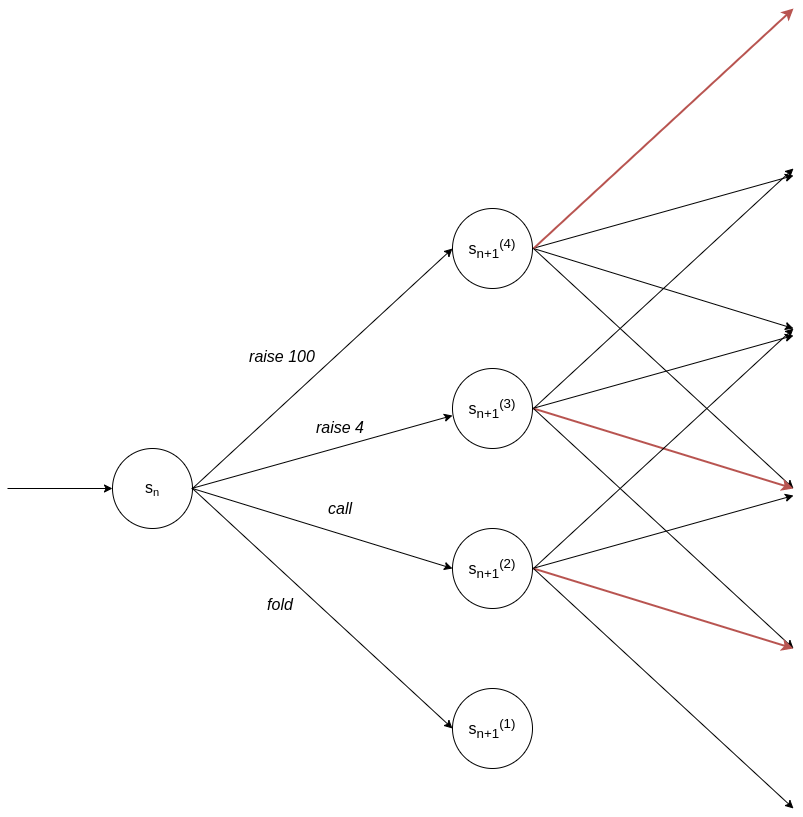

The diagram above was exported from draw.io. Its source (the exported page's mxGraphModel, read from the mxfile embedded in the PNG):
<mxGraphModel dx="2200" dy="937" grid="0" gridSize="10" guides="1" tooltips="1" connect="1" arrows="1" fold="1" page="1" pageScale="1" pageWidth="850" pageHeight="1100" math="0" shadow="0">
  <root>
    <mxCell id="0" />
    <mxCell id="1" parent="0" />
    <mxCell id="cl4uH4Tl5F2XeNfh_b3p-1" value="" style="ellipse;whiteSpace=wrap;html=1;aspect=fixed;" parent="1" vertex="1">
      <mxGeometry x="100" y="480" width="80" height="80" as="geometry" />
    </mxCell>
    <mxCell id="cl4uH4Tl5F2XeNfh_b3p-2" value="" style="ellipse;whiteSpace=wrap;html=1;aspect=fixed;" parent="1" vertex="1">
      <mxGeometry x="440" y="240" width="80" height="80" as="geometry" />
    </mxCell>
    <mxCell id="cl4uH4Tl5F2XeNfh_b3p-3" value="" style="ellipse;whiteSpace=wrap;html=1;aspect=fixed;" parent="1" vertex="1">
      <mxGeometry x="440" y="400" width="80" height="80" as="geometry" />
    </mxCell>
    <mxCell id="cl4uH4Tl5F2XeNfh_b3p-4" value="" style="ellipse;whiteSpace=wrap;html=1;aspect=fixed;" parent="1" vertex="1">
      <mxGeometry x="440" y="560" width="80" height="80" as="geometry" />
    </mxCell>
    <mxCell id="cl4uH4Tl5F2XeNfh_b3p-5" value="" style="ellipse;whiteSpace=wrap;html=1;aspect=fixed;" parent="1" vertex="1">
      <mxGeometry x="440" y="720" width="80" height="80" as="geometry" />
    </mxCell>
    <mxCell id="cl4uH4Tl5F2XeNfh_b3p-7" value="" style="endArrow=classic;html=1;entryX=0;entryY=0.5;entryDx=0;entryDy=0;" parent="1" target="cl4uH4Tl5F2XeNfh_b3p-1" edge="1">
      <mxGeometry width="50" height="50" relative="1" as="geometry">
        <mxPoint x="-5" y="520" as="sourcePoint" />
        <mxPoint x="450" y="450" as="targetPoint" />
      </mxGeometry>
    </mxCell>
    <mxCell id="cl4uH4Tl5F2XeNfh_b3p-8" value="" style="endArrow=classic;html=1;entryX=0;entryY=0.588;entryDx=0;entryDy=0;entryPerimeter=0;strokeWidth=1;" parent="1" target="cl4uH4Tl5F2XeNfh_b3p-3" edge="1">
      <mxGeometry width="50" height="50" relative="1" as="geometry">
        <mxPoint x="179" y="520" as="sourcePoint" />
        <mxPoint x="442" y="453" as="targetPoint" />
      </mxGeometry>
    </mxCell>
    <mxCell id="cl4uH4Tl5F2XeNfh_b3p-9" value="" style="endArrow=classic;html=1;entryX=0;entryY=0.5;entryDx=0;entryDy=0;exitX=1;exitY=0.5;exitDx=0;exitDy=0;strokeWidth=1;" parent="1" source="cl4uH4Tl5F2XeNfh_b3p-1" target="cl4uH4Tl5F2XeNfh_b3p-4" edge="1">
      <mxGeometry width="50" height="50" relative="1" as="geometry">
        <mxPoint x="399" y="503" as="sourcePoint" />
        <mxPoint x="449" y="453" as="targetPoint" />
      </mxGeometry>
    </mxCell>
    <mxCell id="cl4uH4Tl5F2XeNfh_b3p-10" value="" style="endArrow=classic;html=1;entryX=0;entryY=0.5;entryDx=0;entryDy=0;exitX=1;exitY=0.5;exitDx=0;exitDy=0;strokeWidth=1;" parent="1" source="cl4uH4Tl5F2XeNfh_b3p-1" target="cl4uH4Tl5F2XeNfh_b3p-2" edge="1">
      <mxGeometry width="50" height="50" relative="1" as="geometry">
        <mxPoint x="399" y="503" as="sourcePoint" />
        <mxPoint x="449" y="453" as="targetPoint" />
      </mxGeometry>
    </mxCell>
    <mxCell id="cl4uH4Tl5F2XeNfh_b3p-11" value="" style="endArrow=classic;html=1;entryX=0;entryY=0.5;entryDx=0;entryDy=0;exitX=1;exitY=0.5;exitDx=0;exitDy=0;strokeWidth=1;" parent="1" source="cl4uH4Tl5F2XeNfh_b3p-1" target="cl4uH4Tl5F2XeNfh_b3p-5" edge="1">
      <mxGeometry width="50" height="50" relative="1" as="geometry">
        <mxPoint x="399" y="503" as="sourcePoint" />
        <mxPoint x="449" y="453" as="targetPoint" />
      </mxGeometry>
    </mxCell>
    <mxCell id="cl4uH4Tl5F2XeNfh_b3p-17" value="" style="endArrow=classic;html=1;entryX=0;entryY=0.588;entryDx=0;entryDy=0;entryPerimeter=0;" parent="1" edge="1">
      <mxGeometry width="50" height="50" relative="1" as="geometry">
        <mxPoint x="520" y="280" as="sourcePoint" />
        <mxPoint x="781" y="207.03999999999996" as="targetPoint" />
      </mxGeometry>
    </mxCell>
    <mxCell id="cl4uH4Tl5F2XeNfh_b3p-18" value="" style="endArrow=classic;html=1;entryX=0;entryY=0.5;entryDx=0;entryDy=0;exitX=1;exitY=0.5;exitDx=0;exitDy=0;" parent="1" edge="1">
      <mxGeometry width="50" height="50" relative="1" as="geometry">
        <mxPoint x="521" y="280" as="sourcePoint" />
        <mxPoint x="781" y="360" as="targetPoint" />
      </mxGeometry>
    </mxCell>
    <mxCell id="cl4uH4Tl5F2XeNfh_b3p-19" value="" style="endArrow=classic;html=1;entryX=0;entryY=0.5;entryDx=0;entryDy=0;exitX=1;exitY=0.5;exitDx=0;exitDy=0;strokeWidth=2;fillColor=#f8cecc;strokeColor=#b85450;" parent="1" edge="1">
      <mxGeometry width="50" height="50" relative="1" as="geometry">
        <mxPoint x="521" y="280" as="sourcePoint" />
        <mxPoint x="781" y="40" as="targetPoint" />
      </mxGeometry>
    </mxCell>
    <mxCell id="cl4uH4Tl5F2XeNfh_b3p-20" value="" style="endArrow=classic;html=1;entryX=0;entryY=0.5;entryDx=0;entryDy=0;exitX=1;exitY=0.5;exitDx=0;exitDy=0;" parent="1" edge="1">
      <mxGeometry width="50" height="50" relative="1" as="geometry">
        <mxPoint x="521" y="280" as="sourcePoint" />
        <mxPoint x="781" y="520" as="targetPoint" />
      </mxGeometry>
    </mxCell>
    <mxCell id="cl4uH4Tl5F2XeNfh_b3p-21" value="" style="endArrow=classic;html=1;entryX=0;entryY=0.588;entryDx=0;entryDy=0;entryPerimeter=0;" parent="1" edge="1">
      <mxGeometry width="50" height="50" relative="1" as="geometry">
        <mxPoint x="520" y="440" as="sourcePoint" />
        <mxPoint x="781" y="367.03999999999996" as="targetPoint" />
      </mxGeometry>
    </mxCell>
    <mxCell id="cl4uH4Tl5F2XeNfh_b3p-22" value="" style="endArrow=classic;html=1;entryX=0;entryY=0.5;entryDx=0;entryDy=0;exitX=1;exitY=0.5;exitDx=0;exitDy=0;strokeWidth=2;fillColor=#f8cecc;strokeColor=#b85450;" parent="1" edge="1">
      <mxGeometry width="50" height="50" relative="1" as="geometry">
        <mxPoint x="521" y="440" as="sourcePoint" />
        <mxPoint x="781" y="520" as="targetPoint" />
      </mxGeometry>
    </mxCell>
    <mxCell id="cl4uH4Tl5F2XeNfh_b3p-23" value="" style="endArrow=classic;html=1;entryX=0;entryY=0.5;entryDx=0;entryDy=0;exitX=1;exitY=0.5;exitDx=0;exitDy=0;" parent="1" edge="1">
      <mxGeometry width="50" height="50" relative="1" as="geometry">
        <mxPoint x="521" y="440" as="sourcePoint" />
        <mxPoint x="781" y="200" as="targetPoint" />
      </mxGeometry>
    </mxCell>
    <mxCell id="cl4uH4Tl5F2XeNfh_b3p-24" value="" style="endArrow=classic;html=1;entryX=0;entryY=0.5;entryDx=0;entryDy=0;exitX=1;exitY=0.5;exitDx=0;exitDy=0;" parent="1" edge="1">
      <mxGeometry width="50" height="50" relative="1" as="geometry">
        <mxPoint x="521" y="440" as="sourcePoint" />
        <mxPoint x="781" y="680" as="targetPoint" />
      </mxGeometry>
    </mxCell>
    <mxCell id="cl4uH4Tl5F2XeNfh_b3p-25" value="" style="endArrow=classic;html=1;entryX=0;entryY=0.588;entryDx=0;entryDy=0;entryPerimeter=0;" parent="1" edge="1">
      <mxGeometry width="50" height="50" relative="1" as="geometry">
        <mxPoint x="520" y="600" as="sourcePoint" />
        <mxPoint x="781" y="527.04" as="targetPoint" />
      </mxGeometry>
    </mxCell>
    <mxCell id="cl4uH4Tl5F2XeNfh_b3p-26" value="" style="endArrow=classic;html=1;entryX=0;entryY=0.5;entryDx=0;entryDy=0;exitX=1;exitY=0.5;exitDx=0;exitDy=0;strokeWidth=2;fillColor=#f8cecc;strokeColor=#b85450;" parent="1" edge="1">
      <mxGeometry width="50" height="50" relative="1" as="geometry">
        <mxPoint x="521" y="600" as="sourcePoint" />
        <mxPoint x="781" y="680" as="targetPoint" />
      </mxGeometry>
    </mxCell>
    <mxCell id="cl4uH4Tl5F2XeNfh_b3p-27" value="" style="endArrow=classic;html=1;entryX=0;entryY=0.5;entryDx=0;entryDy=0;exitX=1;exitY=0.5;exitDx=0;exitDy=0;" parent="1" edge="1">
      <mxGeometry width="50" height="50" relative="1" as="geometry">
        <mxPoint x="521" y="600" as="sourcePoint" />
        <mxPoint x="781" y="360" as="targetPoint" />
      </mxGeometry>
    </mxCell>
    <mxCell id="cl4uH4Tl5F2XeNfh_b3p-28" value="" style="endArrow=classic;html=1;entryX=0;entryY=0.5;entryDx=0;entryDy=0;exitX=1;exitY=0.5;exitDx=0;exitDy=0;" parent="1" edge="1">
      <mxGeometry width="50" height="50" relative="1" as="geometry">
        <mxPoint x="521" y="600" as="sourcePoint" />
        <mxPoint x="781" y="840" as="targetPoint" />
      </mxGeometry>
    </mxCell>
    <mxCell id="cl4uH4Tl5F2XeNfh_b3p-33" value="&lt;span style=&quot;font-size: 16px&quot;&gt;s&lt;/span&gt;&lt;span style=&quot;font-size: 13.3333px&quot;&gt;&lt;sub&gt;n&lt;br&gt;&lt;/sub&gt;&lt;/span&gt;" style="text;html=1;strokeColor=none;fillColor=none;align=center;verticalAlign=middle;whiteSpace=wrap;rounded=0;" parent="1" vertex="1">
      <mxGeometry x="120" y="510" width="40" height="20" as="geometry" />
    </mxCell>
    <mxCell id="cl4uH4Tl5F2XeNfh_b3p-38" value="&lt;i&gt;raise 100&lt;/i&gt;" style="text;html=1;strokeColor=none;fillColor=none;align=center;verticalAlign=middle;whiteSpace=wrap;rounded=0;fontSize=16;" parent="1" vertex="1">
      <mxGeometry x="236" y="378" width="68" height="20" as="geometry" />
    </mxCell>
    <mxCell id="cl4uH4Tl5F2XeNfh_b3p-39" value="&lt;i&gt;raise 4&lt;/i&gt;" style="text;html=1;strokeColor=none;fillColor=none;align=center;verticalAlign=middle;whiteSpace=wrap;rounded=0;fontSize=16;" parent="1" vertex="1">
      <mxGeometry x="296" y="449" width="64" height="20" as="geometry" />
    </mxCell>
    <mxCell id="cl4uH4Tl5F2XeNfh_b3p-40" value="&lt;i&gt;call&lt;/i&gt;" style="text;html=1;strokeColor=none;fillColor=none;align=center;verticalAlign=middle;whiteSpace=wrap;rounded=0;fontSize=16;" parent="1" vertex="1">
      <mxGeometry x="296" y="530" width="64" height="20" as="geometry" />
    </mxCell>
    <mxCell id="cl4uH4Tl5F2XeNfh_b3p-41" value="&lt;i&gt;fold&lt;/i&gt;" style="text;html=1;strokeColor=none;fillColor=none;align=center;verticalAlign=middle;whiteSpace=wrap;rounded=0;fontSize=16;" parent="1" vertex="1">
      <mxGeometry x="236" y="626" width="64" height="20" as="geometry" />
    </mxCell>
    <mxCell id="cl4uH4Tl5F2XeNfh_b3p-44" value="&lt;span style=&quot;font-size: 16px&quot;&gt;s&lt;sub&gt;n+1&lt;/sub&gt;&lt;sup&gt;(4)&lt;/sup&gt;&lt;/span&gt;&lt;span style=&quot;font-size: 13.3333px&quot;&gt;&lt;sub&gt;&lt;br&gt;&lt;/sub&gt;&lt;/span&gt;" style="text;html=1;strokeColor=none;fillColor=none;align=center;verticalAlign=middle;whiteSpace=wrap;rounded=0;" parent="1" vertex="1">
      <mxGeometry x="449" y="270" width="62" height="20" as="geometry" />
    </mxCell>
    <mxCell id="cl4uH4Tl5F2XeNfh_b3p-45" value="&lt;span style=&quot;font-size: 16px&quot;&gt;s&lt;sub&gt;n+1&lt;/sub&gt;&lt;sup&gt;(3)&lt;/sup&gt;&lt;/span&gt;&lt;span style=&quot;font-size: 13.3333px&quot;&gt;&lt;sub&gt;&lt;br&gt;&lt;/sub&gt;&lt;/span&gt;" style="text;html=1;strokeColor=none;fillColor=none;align=center;verticalAlign=middle;whiteSpace=wrap;rounded=0;" parent="1" vertex="1">
      <mxGeometry x="430" y="430" width="100" height="20" as="geometry" />
    </mxCell>
    <mxCell id="cl4uH4Tl5F2XeNfh_b3p-46" value="&lt;span style=&quot;font-size: 16px&quot;&gt;s&lt;sub&gt;n+1&lt;/sub&gt;&lt;sup&gt;(2)&lt;/sup&gt;&lt;/span&gt;&lt;span style=&quot;font-size: 13.3333px&quot;&gt;&lt;sub&gt;&lt;br&gt;&lt;/sub&gt;&lt;/span&gt;" style="text;html=1;strokeColor=none;fillColor=none;align=center;verticalAlign=middle;whiteSpace=wrap;rounded=0;" parent="1" vertex="1">
      <mxGeometry x="430" y="590" width="100" height="20" as="geometry" />
    </mxCell>
    <mxCell id="cl4uH4Tl5F2XeNfh_b3p-47" value="&lt;span style=&quot;font-size: 16px&quot;&gt;s&lt;sub&gt;n+1&lt;/sub&gt;&lt;sup&gt;(1)&lt;/sup&gt;&lt;/span&gt;&lt;span style=&quot;font-size: 13.3333px&quot;&gt;&lt;sub&gt;&lt;br&gt;&lt;/sub&gt;&lt;/span&gt;" style="text;html=1;strokeColor=none;fillColor=none;align=center;verticalAlign=middle;whiteSpace=wrap;rounded=0;" parent="1" vertex="1">
      <mxGeometry x="430" y="750" width="100" height="20" as="geometry" />
    </mxCell>
  </root>
</mxGraphModel>